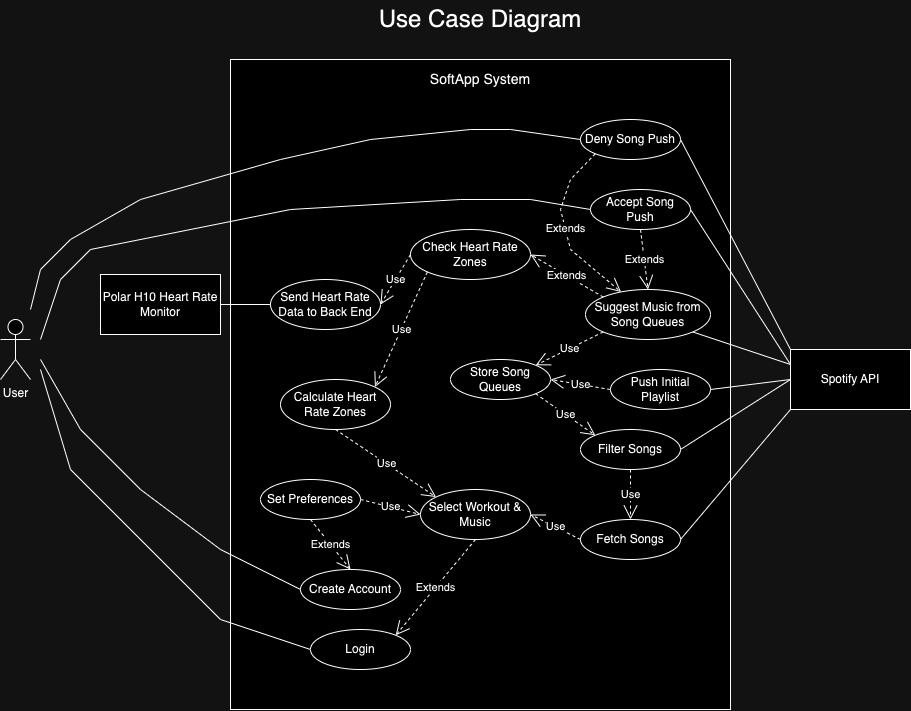

The diagram above was exported from draw.io. Its source (the exported page's mxGraphModel, read from the mxfile embedded in the PNG):
<mxGraphModel dx="2107" dy="643" grid="1" gridSize="10" guides="1" tooltips="1" connect="1" arrows="1" fold="1" page="1" pageScale="1" pageWidth="850" pageHeight="1100" math="0" shadow="0">
  <root>
    <mxCell id="0" />
    <mxCell id="1" parent="0" />
    <mxCell id="FcaR-RHi6uzsthu1h81p-2" value="" style="whiteSpace=wrap;html=1;aspect=fixed;movable=1;resizable=1;rotatable=1;deletable=1;editable=1;locked=0;connectable=1;rotation=0;" parent="1" vertex="1">
      <mxGeometry x="-220" y="130" width="500" height="650" as="geometry" />
    </mxCell>
    <mxCell id="FcaR-RHi6uzsthu1h81p-5" value="&lt;font style=&quot;font-size: 24px;&quot;&gt;Use Case Diagram&lt;/font&gt;" style="text;html=1;strokeColor=none;fillColor=none;align=center;verticalAlign=middle;whiteSpace=wrap;rounded=0;" parent="1" vertex="1">
      <mxGeometry x="-80" y="70" width="220" height="40" as="geometry" />
    </mxCell>
    <mxCell id="FcaR-RHi6uzsthu1h81p-11" value="" style="endArrow=none;html=1;rounded=0;exitX=0;exitY=0.5;exitDx=0;exitDy=0;" parent="1" source="9iIMCVn6m5pLkweIAJmL-21" edge="1">
      <mxGeometry width="50" height="50" relative="1" as="geometry">
        <mxPoint x="-140.00000000000023" y="490" as="sourcePoint" />
        <mxPoint x="-410" y="440" as="targetPoint" />
        <Array as="points">
          <mxPoint x="-230" y="690" />
          <mxPoint x="-380" y="540" />
        </Array>
      </mxGeometry>
    </mxCell>
    <mxCell id="9iIMCVn6m5pLkweIAJmL-1" value="User&lt;div&gt;&lt;br&gt;&lt;/div&gt;" style="shape=umlActor;verticalLabelPosition=bottom;verticalAlign=top;html=1;outlineConnect=0;" parent="1" vertex="1">
      <mxGeometry x="-450" y="390" width="30" height="60" as="geometry" />
    </mxCell>
    <mxCell id="9iIMCVn6m5pLkweIAJmL-2" value="&lt;font style=&quot;font-size: 14px;&quot;&gt;SoftApp System&lt;/font&gt;" style="text;html=1;strokeColor=none;fillColor=none;align=center;verticalAlign=middle;whiteSpace=wrap;rounded=0;" parent="1" vertex="1">
      <mxGeometry x="-80" y="130" width="220" height="40" as="geometry" />
    </mxCell>
    <mxCell id="9iIMCVn6m5pLkweIAJmL-10" value="Polar H10 Heart Rate Monitor" style="rounded=0;whiteSpace=wrap;html=1;" parent="1" vertex="1">
      <mxGeometry x="-350" y="345" width="120" height="60" as="geometry" />
    </mxCell>
    <mxCell id="9iIMCVn6m5pLkweIAJmL-11" value="Spotify API" style="rounded=0;whiteSpace=wrap;html=1;" parent="1" vertex="1">
      <mxGeometry x="340" y="420" width="120" height="60" as="geometry" />
    </mxCell>
    <mxCell id="9iIMCVn6m5pLkweIAJmL-12" value="Create Account" style="ellipse;whiteSpace=wrap;html=1;" parent="1" vertex="1">
      <mxGeometry x="-149.99999999999997" y="640" width="100" height="40" as="geometry" />
    </mxCell>
    <mxCell id="9iIMCVn6m5pLkweIAJmL-13" value="Send Heart Rate Data to Back End" style="ellipse;whiteSpace=wrap;html=1;" parent="1" vertex="1">
      <mxGeometry x="-180" y="350" width="110" height="50" as="geometry" />
    </mxCell>
    <mxCell id="9iIMCVn6m5pLkweIAJmL-14" value="Suggest Music from Song Queues" style="ellipse;whiteSpace=wrap;html=1;" parent="1" vertex="1">
      <mxGeometry x="135" y="360" width="125" height="50" as="geometry" />
    </mxCell>
    <mxCell id="9iIMCVn6m5pLkweIAJmL-15" value="Store Song Queues" style="ellipse;whiteSpace=wrap;html=1;" parent="1" vertex="1">
      <mxGeometry x="2.842170943040401e-14" y="430" width="100" height="40" as="geometry" />
    </mxCell>
    <mxCell id="9iIMCVn6m5pLkweIAJmL-16" value="Filter Songs" style="ellipse;whiteSpace=wrap;html=1;" parent="1" vertex="1">
      <mxGeometry x="130.00000000000003" y="500" width="100" height="40" as="geometry" />
    </mxCell>
    <mxCell id="9iIMCVn6m5pLkweIAJmL-17" value="Fetch Songs" style="ellipse;whiteSpace=wrap;html=1;" parent="1" vertex="1">
      <mxGeometry x="130.00000000000003" y="590" width="100" height="40" as="geometry" />
    </mxCell>
    <mxCell id="9iIMCVn6m5pLkweIAJmL-18" value="Calculate Heart Rate Zones" style="ellipse;whiteSpace=wrap;html=1;" parent="1" vertex="1">
      <mxGeometry x="-170" y="450" width="110" height="50" as="geometry" />
    </mxCell>
    <mxCell id="9iIMCVn6m5pLkweIAJmL-19" value="Select Workout &amp;amp; Music" style="ellipse;whiteSpace=wrap;html=1;" parent="1" vertex="1">
      <mxGeometry x="-30" y="560" width="110" height="50" as="geometry" />
    </mxCell>
    <mxCell id="9iIMCVn6m5pLkweIAJmL-20" value="Set Preferences" style="ellipse;whiteSpace=wrap;html=1;" parent="1" vertex="1">
      <mxGeometry x="-189.99999999999997" y="550" width="100" height="40" as="geometry" />
    </mxCell>
    <mxCell id="9iIMCVn6m5pLkweIAJmL-21" value="Login" style="ellipse;whiteSpace=wrap;html=1;" parent="1" vertex="1">
      <mxGeometry x="-139.99999999999997" y="700" width="100" height="40" as="geometry" />
    </mxCell>
    <mxCell id="9iIMCVn6m5pLkweIAJmL-23" value="Push Initial Playlist" style="ellipse;whiteSpace=wrap;html=1;" parent="1" vertex="1">
      <mxGeometry x="160.00000000000003" y="440" width="100" height="40" as="geometry" />
    </mxCell>
    <mxCell id="9iIMCVn6m5pLkweIAJmL-24" value="" style="endArrow=none;html=1;rounded=0;exitX=0;exitY=0.5;exitDx=0;exitDy=0;entryX=1;entryY=0.5;entryDx=0;entryDy=0;" parent="1" source="9iIMCVn6m5pLkweIAJmL-13" target="9iIMCVn6m5pLkweIAJmL-10" edge="1">
      <mxGeometry width="50" height="50" relative="1" as="geometry">
        <mxPoint x="-130" y="500" as="sourcePoint" />
        <mxPoint x="-329" y="537" as="targetPoint" />
      </mxGeometry>
    </mxCell>
    <mxCell id="9iIMCVn6m5pLkweIAJmL-25" value="" style="endArrow=none;html=1;rounded=0;exitX=0;exitY=0.5;exitDx=0;exitDy=0;" parent="1" source="9iIMCVn6m5pLkweIAJmL-12" edge="1">
      <mxGeometry width="50" height="50" relative="1" as="geometry">
        <mxPoint x="-170" y="560" as="sourcePoint" />
        <mxPoint x="-410" y="430" as="targetPoint" />
        <Array as="points">
          <mxPoint x="-230" y="620" />
          <mxPoint x="-310" y="560" />
          <mxPoint x="-370" y="500" />
        </Array>
      </mxGeometry>
    </mxCell>
    <mxCell id="9iIMCVn6m5pLkweIAJmL-26" value="Deny Song Push" style="ellipse;whiteSpace=wrap;html=1;" parent="1" vertex="1">
      <mxGeometry x="130.00000000000003" y="190" width="100" height="40" as="geometry" />
    </mxCell>
    <mxCell id="9iIMCVn6m5pLkweIAJmL-27" value="Accept Song Push" style="ellipse;whiteSpace=wrap;html=1;" parent="1" vertex="1">
      <mxGeometry x="140.00000000000003" y="260" width="100" height="40" as="geometry" />
    </mxCell>
    <mxCell id="9iIMCVn6m5pLkweIAJmL-35" value="" style="endArrow=none;html=1;rounded=0;exitX=1;exitY=0.5;exitDx=0;exitDy=0;entryX=0;entryY=1;entryDx=0;entryDy=0;" parent="1" source="9iIMCVn6m5pLkweIAJmL-17" target="9iIMCVn6m5pLkweIAJmL-11" edge="1">
      <mxGeometry width="50" height="50" relative="1" as="geometry">
        <mxPoint x="200" y="580" as="sourcePoint" />
        <mxPoint x="340" y="430" as="targetPoint" />
      </mxGeometry>
    </mxCell>
    <mxCell id="9iIMCVn6m5pLkweIAJmL-36" value="" style="endArrow=none;html=1;rounded=0;entryX=0;entryY=0.5;entryDx=0;entryDy=0;exitX=1;exitY=0.5;exitDx=0;exitDy=0;" parent="1" source="9iIMCVn6m5pLkweIAJmL-16" target="9iIMCVn6m5pLkweIAJmL-11" edge="1">
      <mxGeometry width="50" height="50" relative="1" as="geometry">
        <mxPoint x="200" y="580" as="sourcePoint" />
        <mxPoint x="200" y="550" as="targetPoint" />
      </mxGeometry>
    </mxCell>
    <mxCell id="9iIMCVn6m5pLkweIAJmL-38" value="" style="endArrow=none;html=1;rounded=0;exitX=1;exitY=0.5;exitDx=0;exitDy=0;entryX=0;entryY=0.25;entryDx=0;entryDy=0;" parent="1" source="9iIMCVn6m5pLkweIAJmL-27" target="9iIMCVn6m5pLkweIAJmL-11" edge="1">
      <mxGeometry width="50" height="50" relative="1" as="geometry">
        <mxPoint x="-40" y="455" as="sourcePoint" />
        <mxPoint x="20" y="450" as="targetPoint" />
      </mxGeometry>
    </mxCell>
    <mxCell id="9iIMCVn6m5pLkweIAJmL-39" value="" style="endArrow=none;html=1;rounded=0;entryX=1;entryY=0.5;entryDx=0;entryDy=0;exitX=0;exitY=0;exitDx=0;exitDy=0;" parent="1" source="9iIMCVn6m5pLkweIAJmL-11" target="9iIMCVn6m5pLkweIAJmL-26" edge="1">
      <mxGeometry width="50" height="50" relative="1" as="geometry">
        <mxPoint x="340" y="410" as="sourcePoint" />
        <mxPoint x="30" y="460" as="targetPoint" />
      </mxGeometry>
    </mxCell>
    <mxCell id="9iIMCVn6m5pLkweIAJmL-40" value="" style="endArrow=none;html=1;rounded=0;entryX=1;entryY=1;entryDx=0;entryDy=0;exitX=0;exitY=0.25;exitDx=0;exitDy=0;" parent="1" source="9iIMCVn6m5pLkweIAJmL-11" target="9iIMCVn6m5pLkweIAJmL-14" edge="1">
      <mxGeometry width="50" height="50" relative="1" as="geometry">
        <mxPoint x="340" y="410" as="sourcePoint" />
        <mxPoint x="165" y="424" as="targetPoint" />
      </mxGeometry>
    </mxCell>
    <mxCell id="9iIMCVn6m5pLkweIAJmL-41" value="" style="endArrow=none;html=1;rounded=0;entryX=1;entryY=0.5;entryDx=0;entryDy=0;exitX=0;exitY=0.5;exitDx=0;exitDy=0;" parent="1" source="9iIMCVn6m5pLkweIAJmL-11" target="9iIMCVn6m5pLkweIAJmL-23" edge="1">
      <mxGeometry width="50" height="50" relative="1" as="geometry">
        <mxPoint x="340" y="420" as="sourcePoint" />
        <mxPoint x="175" y="434" as="targetPoint" />
      </mxGeometry>
    </mxCell>
    <mxCell id="9iIMCVn6m5pLkweIAJmL-46" value="Check Heart Rate Zones" style="ellipse;whiteSpace=wrap;html=1;" parent="1" vertex="1">
      <mxGeometry x="-40" y="300" width="120" height="50" as="geometry" />
    </mxCell>
    <mxCell id="9iIMCVn6m5pLkweIAJmL-49" value="Use" style="endArrow=open;endSize=12;dashed=1;html=1;rounded=0;entryX=0.5;entryY=0;entryDx=0;entryDy=0;exitX=0.5;exitY=1;exitDx=0;exitDy=0;" parent="1" source="9iIMCVn6m5pLkweIAJmL-16" target="9iIMCVn6m5pLkweIAJmL-17" edge="1">
      <mxGeometry width="160" relative="1" as="geometry">
        <mxPoint x="10" y="580" as="sourcePoint" />
        <mxPoint x="170" y="580" as="targetPoint" />
      </mxGeometry>
    </mxCell>
    <mxCell id="9iIMCVn6m5pLkweIAJmL-50" value="Use" style="endArrow=open;endSize=12;dashed=1;html=1;rounded=0;entryX=0;entryY=0;entryDx=0;entryDy=0;exitX=1;exitY=1;exitDx=0;exitDy=0;" parent="1" source="9iIMCVn6m5pLkweIAJmL-15" target="9iIMCVn6m5pLkweIAJmL-16" edge="1">
      <mxGeometry width="160" relative="1" as="geometry">
        <mxPoint x="140" y="530" as="sourcePoint" />
        <mxPoint x="95" y="571" as="targetPoint" />
      </mxGeometry>
    </mxCell>
    <mxCell id="9iIMCVn6m5pLkweIAJmL-51" value="Use" style="endArrow=open;endSize=12;dashed=1;html=1;rounded=0;entryX=1;entryY=0.5;entryDx=0;entryDy=0;exitX=0;exitY=0.5;exitDx=0;exitDy=0;" parent="1" source="9iIMCVn6m5pLkweIAJmL-23" target="9iIMCVn6m5pLkweIAJmL-15" edge="1">
      <mxGeometry width="160" relative="1" as="geometry">
        <mxPoint x="95" y="464" as="sourcePoint" />
        <mxPoint x="155" y="516" as="targetPoint" />
      </mxGeometry>
    </mxCell>
    <mxCell id="9iIMCVn6m5pLkweIAJmL-52" value="Use" style="endArrow=open;endSize=12;dashed=1;html=1;rounded=0;entryX=1;entryY=0;entryDx=0;entryDy=0;exitX=0;exitY=1;exitDx=0;exitDy=0;" parent="1" source="9iIMCVn6m5pLkweIAJmL-14" target="9iIMCVn6m5pLkweIAJmL-15" edge="1">
      <mxGeometry width="160" relative="1" as="geometry">
        <mxPoint x="170" y="470" as="sourcePoint" />
        <mxPoint x="110" y="450" as="targetPoint" />
      </mxGeometry>
    </mxCell>
    <mxCell id="9iIMCVn6m5pLkweIAJmL-53" value="Use" style="endArrow=open;endSize=12;dashed=1;html=1;rounded=0;entryX=0;entryY=0;entryDx=0;entryDy=0;exitX=0.5;exitY=1;exitDx=0;exitDy=0;" parent="1" source="9iIMCVn6m5pLkweIAJmL-18" target="9iIMCVn6m5pLkweIAJmL-19" edge="1">
      <mxGeometry width="160" relative="1" as="geometry">
        <mxPoint x="95" y="464" as="sourcePoint" />
        <mxPoint x="-115" y="570" as="targetPoint" />
      </mxGeometry>
    </mxCell>
    <mxCell id="9iIMCVn6m5pLkweIAJmL-54" value="Use" style="endArrow=open;endSize=12;dashed=1;html=1;rounded=0;entryX=1;entryY=0;entryDx=0;entryDy=0;exitX=0;exitY=1;exitDx=0;exitDy=0;" parent="1" source="9iIMCVn6m5pLkweIAJmL-46" target="9iIMCVn6m5pLkweIAJmL-18" edge="1">
      <mxGeometry width="160" relative="1" as="geometry">
        <mxPoint x="-105" y="510" as="sourcePoint" />
        <mxPoint x="-105" y="580" as="targetPoint" />
      </mxGeometry>
    </mxCell>
    <mxCell id="9iIMCVn6m5pLkweIAJmL-55" value="Use" style="endArrow=open;endSize=12;dashed=1;html=1;rounded=0;entryX=1;entryY=0.5;entryDx=0;entryDy=0;exitX=0;exitY=0.5;exitDx=0;exitDy=0;" parent="1" source="9iIMCVn6m5pLkweIAJmL-17" target="9iIMCVn6m5pLkweIAJmL-19" edge="1">
      <mxGeometry width="160" relative="1" as="geometry">
        <mxPoint x="155" y="544" as="sourcePoint" />
        <mxPoint x="-59.99999999999227" y="595" as="targetPoint" />
      </mxGeometry>
    </mxCell>
    <mxCell id="9iIMCVn6m5pLkweIAJmL-56" value="Use" style="endArrow=open;endSize=12;dashed=1;html=1;rounded=0;entryX=1;entryY=0.5;entryDx=0;entryDy=0;exitX=0;exitY=0.5;exitDx=0;exitDy=0;" parent="1" source="9iIMCVn6m5pLkweIAJmL-46" target="9iIMCVn6m5pLkweIAJmL-13" edge="1">
      <mxGeometry width="160" relative="1" as="geometry">
        <mxPoint x="-3" y="392" as="sourcePoint" />
        <mxPoint x="-66" y="468" as="targetPoint" />
      </mxGeometry>
    </mxCell>
    <mxCell id="9iIMCVn6m5pLkweIAJmL-57" value="Extends" style="endArrow=open;endSize=12;dashed=1;html=1;rounded=0;entryX=1;entryY=0.5;entryDx=0;entryDy=0;exitX=0;exitY=0;exitDx=0;exitDy=0;" parent="1" source="9iIMCVn6m5pLkweIAJmL-14" target="9iIMCVn6m5pLkweIAJmL-46" edge="1">
      <mxGeometry width="160" relative="1" as="geometry">
        <mxPoint x="-3" y="362" as="sourcePoint" />
        <mxPoint x="-66" y="468" as="targetPoint" />
      </mxGeometry>
    </mxCell>
    <mxCell id="9iIMCVn6m5pLkweIAJmL-58" value="Extends" style="endArrow=open;endSize=12;dashed=1;html=1;rounded=0;entryX=0.5;entryY=0;entryDx=0;entryDy=0;exitX=0.5;exitY=1;exitDx=0;exitDy=0;" parent="1" source="9iIMCVn6m5pLkweIAJmL-20" target="9iIMCVn6m5pLkweIAJmL-12" edge="1">
      <mxGeometry width="160" relative="1" as="geometry">
        <mxPoint x="53" y="680" as="sourcePoint" />
        <mxPoint x="-20" y="637" as="targetPoint" />
      </mxGeometry>
    </mxCell>
    <mxCell id="9iIMCVn6m5pLkweIAJmL-60" value="Use" style="endArrow=open;endSize=12;dashed=1;html=1;rounded=0;entryX=0;entryY=0.5;entryDx=0;entryDy=0;exitX=1;exitY=0.5;exitDx=0;exitDy=0;" parent="1" source="9iIMCVn6m5pLkweIAJmL-20" target="9iIMCVn6m5pLkweIAJmL-19" edge="1">
      <mxGeometry width="160" relative="1" as="geometry">
        <mxPoint x="140" y="620" as="sourcePoint" />
        <mxPoint x="40" y="605" as="targetPoint" />
      </mxGeometry>
    </mxCell>
    <mxCell id="9iIMCVn6m5pLkweIAJmL-62" value="Extends" style="endArrow=open;endSize=12;dashed=1;html=1;rounded=0;entryX=0.5;entryY=0;entryDx=0;entryDy=0;exitX=0.5;exitY=1;exitDx=0;exitDy=0;" parent="1" source="9iIMCVn6m5pLkweIAJmL-27" target="9iIMCVn6m5pLkweIAJmL-14" edge="1">
      <mxGeometry width="160" relative="1" as="geometry">
        <mxPoint x="163" y="378" as="sourcePoint" />
        <mxPoint x="90" y="335" as="targetPoint" />
      </mxGeometry>
    </mxCell>
    <mxCell id="9iIMCVn6m5pLkweIAJmL-63" value="Extends" style="endArrow=open;endSize=12;dashed=1;html=1;rounded=0;exitX=0;exitY=1;exitDx=0;exitDy=0;" parent="1" source="9iIMCVn6m5pLkweIAJmL-26" target="9iIMCVn6m5pLkweIAJmL-14" edge="1">
      <mxGeometry width="160" relative="1" as="geometry">
        <mxPoint x="200" y="310" as="sourcePoint" />
        <mxPoint x="208" y="370" as="targetPoint" />
        <Array as="points">
          <mxPoint x="120" y="250" />
          <mxPoint x="110" y="280" />
          <mxPoint x="120" y="320" />
        </Array>
      </mxGeometry>
    </mxCell>
    <mxCell id="9iIMCVn6m5pLkweIAJmL-64" value="" style="endArrow=none;html=1;rounded=0;entryX=0;entryY=0.5;entryDx=0;entryDy=0;" parent="1" target="9iIMCVn6m5pLkweIAJmL-27" edge="1">
      <mxGeometry width="50" height="50" relative="1" as="geometry">
        <mxPoint x="-410" y="410" as="sourcePoint" />
        <mxPoint x="-70" y="605" as="targetPoint" />
        <Array as="points">
          <mxPoint x="-390" y="350" />
          <mxPoint x="-360" y="320" />
          <mxPoint x="-160" y="280" />
          <mxPoint x="10" y="270" />
          <mxPoint x="80" y="270" />
        </Array>
      </mxGeometry>
    </mxCell>
    <mxCell id="9iIMCVn6m5pLkweIAJmL-65" value="" style="endArrow=none;html=1;rounded=0;entryX=0;entryY=0.5;entryDx=0;entryDy=0;" parent="1" target="9iIMCVn6m5pLkweIAJmL-26" edge="1">
      <mxGeometry width="50" height="50" relative="1" as="geometry">
        <mxPoint x="-420" y="380" as="sourcePoint" />
        <mxPoint x="140" y="220" as="targetPoint" />
        <Array as="points">
          <mxPoint x="-410" y="340" />
          <mxPoint x="-380" y="310" />
          <mxPoint x="-310" y="270" />
          <mxPoint x="-170" y="230" />
          <mxPoint x="-80" y="210" />
          <mxPoint x="20" y="200" />
          <mxPoint x="60" y="200" />
        </Array>
      </mxGeometry>
    </mxCell>
    <mxCell id="9iIMCVn6m5pLkweIAJmL-66" value="Extends" style="endArrow=open;endSize=12;dashed=1;html=1;rounded=0;entryX=1;entryY=0;entryDx=0;entryDy=0;exitX=0.5;exitY=1;exitDx=0;exitDy=0;" parent="1" source="9iIMCVn6m5pLkweIAJmL-19" target="9iIMCVn6m5pLkweIAJmL-21" edge="1">
      <mxGeometry width="160" relative="1" as="geometry">
        <mxPoint x="-95" y="594" as="sourcePoint" />
        <mxPoint x="-80" y="640" as="targetPoint" />
      </mxGeometry>
    </mxCell>
  </root>
</mxGraphModel>